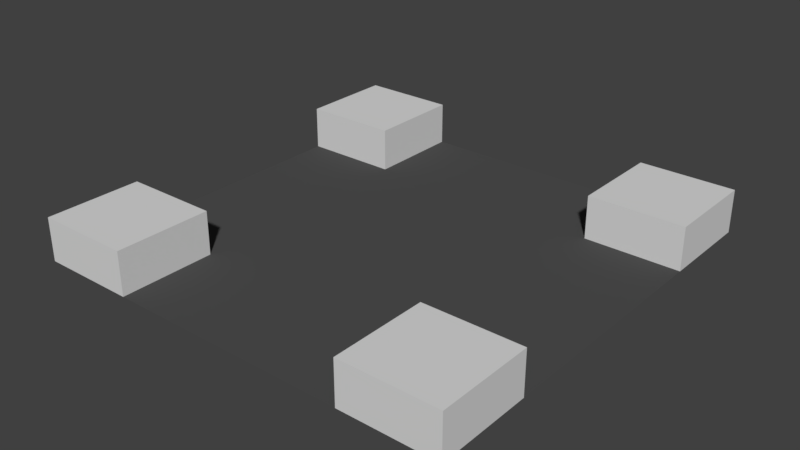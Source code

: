 # Source: road4x.blend  (saved by Blender 2.79.2; exported with 4.5.12 LTS)
import bpy
from mathutils import Matrix  # noqa: F401  (used for matrix-valued properties, if any)

bpy.ops.wm.read_factory_settings(use_empty=True)
scene = bpy.context.scene
scene.name = 'Scene'

# ---- collections
col_collection_1 = bpy.data.collections.new('Collection 1'); scene.collection.children.link(col_collection_1)

# ---- materials (node trees are filled in below, after node groups)
mat_material_001 = bpy.data.materials.new('Material.001')
mat_material_001.alpha_threshold = 0.0
mat_material_001.use_transparent_shadow = False
mat_material_001.diffuse_color = (0.08001, 0.08001, 0.08001, 1.0)
mat_material_001.roughness = 0.5
mat_material_002 = bpy.data.materials.new('Material.002')
mat_material_002.alpha_threshold = 0.0
mat_material_002.use_transparent_shadow = False
mat_material_002.diffuse_color = (0.7106, 0.7106, 0.7106, 1.0)
mat_material_002.roughness = 0.5

# ---- material node trees

# ---- world
world_world = bpy.data.worlds.new('World'); scene.world = world_world
world_world.color = (0.05088, 0.05088, 0.05088)
world_world.use_sun_shadow = False
world_world.sun_shadow_jitter_overblur = 0.0
world_world.cycles.sampling_method = 'MANUAL'

# ---- meshes
me_grid = bpy.data.meshes.new('Grid')
me_grid.from_pydata([(-1.0, -1.0, 0.0), (-0.7778, -1.0, 0.0), (-0.5556, -1.0, 0.0), (-0.3333, -1.0, 0.0), (-0.1111, -1.0, 0.0), (0.1111, -1.0, 0.0), (0.3333, -1.0, 0.0), (0.5556, -1.0, 0.0), (0.7778, -1.0, 0.0), (1.0, -1.0, 0.0), (-1.0, -0.7778, 0.0), (-0.5556, -0.7778, 0.0), (-0.3333, -0.7778, 0.0), (-0.1111, -0.7778, 0.0), (0.1111, -0.7778, 0.0), (0.3333, -0.7778, 0.0), (0.5556, -0.7778, 0.0), (1.0, -0.7778, 0.0), (-1.0, -0.5556, 0.0), (-0.7778, -0.5556, 0.0), (-0.5556, -0.5556, 0.0), (-0.3333, -0.5556, 0.0), (-0.1111, -0.5556, 0.0), (0.1111, -0.5556, 0.0), (0.3333, -0.5556, 0.0), (0.5556, -0.5556, 0.0), (0.7778, -0.5556, 0.0), (1.0, -0.5556, 0.0), (-1.0, -0.3333, 0.0), (-0.7778, -0.3333, 0.0), (-0.5556, -0.3333, 0.0), (-0.3333, -0.3333, 0.0), (-0.1111, -0.3333, 0.0), (0.1111, -0.3333, 0.0), (0.3333, -0.3333, 0.0), (0.5556, -0.3333, 0.0), (0.7778, -0.3333, 0.0), (1.0, -0.3333, 0.0), (-1.0, -0.1111, 0.0), (-0.7778, -0.1111, 0.0), (-0.5556, -0.1111, 0.0), (-0.3333, -0.1111, 0.0), (-0.1111, -0.1111, 0.0), (0.1111, -0.1111, 0.0), (0.3333, -0.1111, 0.0), (0.5556, -0.1111, 0.0), (0.7778, -0.1111, 0.0), (1.0, -0.1111, 0.0), (-1.0, 0.1111, 0.0), (-0.7778, 0.1111, 0.0), (-0.5556, 0.1111, 0.0), (-0.3333, 0.1111, 0.0), (-0.1111, 0.1111, 0.0), (0.1111, 0.1111, 0.0), (0.3333, 0.1111, 0.0), (0.5556, 0.1111, 0.0), (0.7778, 0.1111, 0.0), (1.0, 0.1111, 0.0), (-1.0, 0.3333, 0.0), (-0.7778, 0.3333, 0.0), (-0.5556, 0.3333, 0.0), (-0.3333, 0.3333, 0.0), (-0.1111, 0.3333, 0.0), (0.1111, 0.3333, 0.0), (0.3333, 0.3333, 0.0), (0.5556, 0.3333, 0.0), (0.7778, 0.3333, 0.0), (1.0, 0.3333, 0.0), (-1.0, 0.5556, 0.0), (-0.7778, 0.5556, 0.0), (-0.5556, 0.5556, 0.0), (-0.3333, 0.5556, 0.0), (-0.1111, 0.5556, 0.0), (0.1111, 0.5556, 0.0), (0.3333, 0.5556, 0.0), (0.5556, 0.5556, 0.0), (0.7778, 0.5556, 0.0), (1.0, 0.5556, 0.0), (-1.0, 0.7778, 0.0), (-0.5556, 0.7778, 0.0), (-0.3333, 0.7778, 0.0), (-0.1111, 0.7778, 0.0), (0.1111, 0.7778, 0.0), (0.3333, 0.7778, 0.0), (0.5556, 0.7778, 0.0), (1.0, 0.7778, 0.0), (-1.0, 1.0, 0.0), (-0.7778, 1.0, 0.0), (-0.5556, 1.0, 0.0), (-0.3333, 1.0, 0.0), (-0.1111, 1.0, 0.0), (0.1111, 1.0, 0.0), (0.3333, 1.0, 0.0), (0.5556, 1.0, 0.0), (0.7778, 1.0, 0.0), (1.0, 1.0, 0.0), (-1.0, -0.7778, 0.2), (-1.0, -1.0, 0.2), (-0.7778, -1.0, 0.2), (-0.7778, -0.7778, 0.2), (-0.5556, -1.0, 0.2), (-0.5556, -0.7778, 0.2), (0.5556, -1.0, 0.2), (0.5556, -0.7778, 0.2), (0.7778, -1.0, 0.2), (0.7778, -0.7778, 0.2), (1.0, -1.0, 0.2), (1.0, -0.7778, 0.2), (-1.0, -0.5556, 0.2), (-0.7778, -0.5556, 0.2), (-0.5556, -0.5556, 0.2), (0.5556, -0.5556, 0.2), (0.7778, -0.5556, 0.2), (1.0, -0.5556, 0.2), (-0.7778, 0.5556, 0.2), (-1.0, 0.5556, 0.2), (-0.5556, 0.5556, 0.2), (0.7778, 0.5556, 0.2), (0.5556, 0.5556, 0.2), (1.0, 0.5556, 0.2), (-1.0, 0.7778, 0.2), (-0.7778, 0.7778, 0.2), (-0.5556, 0.7778, 0.2), (0.5556, 0.7778, 0.2), (0.7778, 0.7778, 0.2), (1.0, 0.7778, 0.2), (-1.0, 1.0, 0.2), (-0.7778, 1.0, 0.2), (-0.5556, 1.0, 0.2), (0.5556, 1.0, 0.2), (0.7778, 1.0, 0.2), (1.0, 1.0, 0.2)], [], [(18, 10, 96, 108), (0, 1, 98, 97), (2, 3, 12, 11), (3, 4, 13, 12), (4, 5, 14, 13), (5, 6, 15, 14), (6, 7, 16, 15), (25, 16, 103, 111), (86, 78, 120, 126), (10, 0, 97, 96), (93, 84, 123, 129), (11, 12, 21, 20), (12, 13, 22, 21), (13, 14, 23, 22), (14, 15, 24, 23), (15, 16, 25, 24), (9, 17, 107, 106), (8, 9, 106, 104), (18, 19, 29, 28), (19, 20, 30, 29), (20, 21, 31, 30), (21, 22, 32, 31), (22, 23, 33, 32), (23, 24, 34, 33), (24, 25, 35, 34), (25, 26, 36, 35), (26, 27, 37, 36), (28, 29, 39, 38), (29, 30, 40, 39), (30, 31, 41, 40), (31, 32, 42, 41), (32, 33, 43, 42), (33, 34, 44, 43), (34, 35, 45, 44), (35, 36, 46, 45), (36, 37, 47, 46), (38, 39, 49, 48), (39, 40, 50, 49), (40, 41, 51, 50), (41, 42, 52, 51), (42, 43, 53, 52), (43, 44, 54, 53), (44, 45, 55, 54), (45, 46, 56, 55), (46, 47, 57, 56), (48, 49, 59, 58), (49, 50, 60, 59), (50, 51, 61, 60), (51, 52, 62, 61), (52, 53, 63, 62), (53, 54, 64, 63), (54, 55, 65, 64), (55, 56, 66, 65), (56, 57, 67, 66), (58, 59, 69, 68), (59, 60, 70, 69), (60, 61, 71, 70), (61, 62, 72, 71), (62, 63, 73, 72), (63, 64, 74, 73), (64, 65, 75, 74), (65, 66, 76, 75), (66, 67, 77, 76), (77, 85, 125, 119), (70, 79, 122, 116), (70, 71, 80, 79), (71, 72, 81, 80), (72, 73, 82, 81), (73, 74, 83, 82), (74, 75, 84, 83), (7, 8, 104, 102), (78, 68, 115, 120), (84, 75, 118, 123), (76, 77, 119, 117), (79, 80, 89, 88), (80, 81, 90, 89), (81, 82, 91, 90), (82, 83, 92, 91), (83, 84, 93, 92), (16, 7, 102, 103), (69, 70, 116, 114), (97, 98, 99, 96), (98, 100, 101, 99), (102, 104, 105, 103), (104, 106, 107, 105), (96, 99, 109, 108), (99, 101, 110, 109), (103, 105, 112, 111), (105, 107, 113, 112), (115, 114, 121, 120), (114, 116, 122, 121), (118, 117, 124, 123), (117, 119, 125, 124), (120, 121, 127, 126), (121, 122, 128, 127), (123, 124, 130, 129), (124, 125, 131, 130), (87, 86, 126, 127), (94, 93, 129, 130), (19, 18, 108, 109), (79, 88, 128, 122), (85, 95, 131, 125), (26, 25, 111, 112), (1, 2, 100, 98), (88, 87, 127, 128), (11, 20, 110, 101), (68, 69, 114, 115), (95, 94, 130, 131), (17, 27, 113, 107), (75, 76, 117, 118), (2, 11, 101, 100), (20, 19, 109, 110), (27, 26, 112, 113)])
me_grid.polygons.foreach_set('material_index', [1, 1, 0, 0, 0, 0, 0, 1, 1, 1, 1, 0, 0, 0, 0, 0, 1, 1, 0, 0, 0, 0, 0, 0, 0, 0, 0, 0, 0, 0, 0, 0, 0, 0, 0, 0, 0, 0, 0, 0, 0, 0, 0, 0, 0, 0, 0, 0, 0, 0, 0, 0, 0, 0, 0, 0, 0, 0, 0, 0, 0, 0, 0, 1, 1, 0, 0, 0, 0, 0, 1, 1, 1, 1, 0, 0, 0, 0, 0, 1, 1, 1, 1, 1, 1, 1, 1, 1, 1, 1, 1, 1, 1, 1, 1, 1, 1, 1, 1, 1, 1, 1, 1, 1, 1, 1, 1, 1, 1, 1, 1, 1, 1])
me_grid.materials.append(mat_material_001)
me_grid.materials.append(mat_material_002)
me_grid.use_remesh_preserve_volume = False
me_grid.use_remesh_preserve_attributes = False
me_grid.use_mirror_vertex_groups = False
me_grid.update()

# ---- objects
ob_grid = bpy.data.objects.new('Grid', me_grid)

# ---- transforms, parenting, visibility, modifiers, constraints
ob_grid.location = (0.0, 0.0, 0.0)
ob_grid.lineart.crease_threshold = 0.0

# ---- collection membership
col_collection_1.objects.link(ob_grid)

# ---- scene / render settings (as saved in the file)
scene.frame_start = 1; scene.frame_end = 250; scene.frame_set(1)
scene.render.engine = 'BLENDER_EEVEE_NEXT'
scene.render.resolution_percentage = 50
scene.render.dither_intensity = 0.0
scene.cycles.use_denoising = False
scene.cycles.samples = 128
scene.cycles.sampling_pattern = 'TABULATED_SOBOL'
scene.cycles.use_adaptive_sampling = False
scene.cycles.use_light_tree = False
scene.view_settings.view_transform = 'Standard'
bpy.context.view_layer.update()

# ---- added for rendering (the .blend has no active camera and no usable light): camera, sun
cam_auto = bpy.data.cameras.new('AutoCamera')
cam_auto.lens = 50.0
cam_auto.sensor_width = 36.0
cam_auto.clip_end = 1000.0
ob_auto_camera = bpy.data.objects.new('AutoCamera', cam_auto)
scene.collection.objects.link(ob_auto_camera)
ob_auto_camera.location = (2.62346, -3.14816, 2.19877)
ob_auto_camera.rotation_euler = (1.09748, -7.21219e-08, 0.694738)
scene.camera = ob_auto_camera
light_auto_sun = bpy.data.lights.new('AutoSun', 'SUN')
light_auto_sun.energy = 3.0
light_auto_sun.angle = 0.0523599
ob_auto_sun = bpy.data.objects.new('AutoSun', light_auto_sun)
scene.collection.objects.link(ob_auto_sun)
ob_auto_sun.rotation_euler = (0.872665, 0.174533, 0.523599)
bpy.context.view_layer.update()
